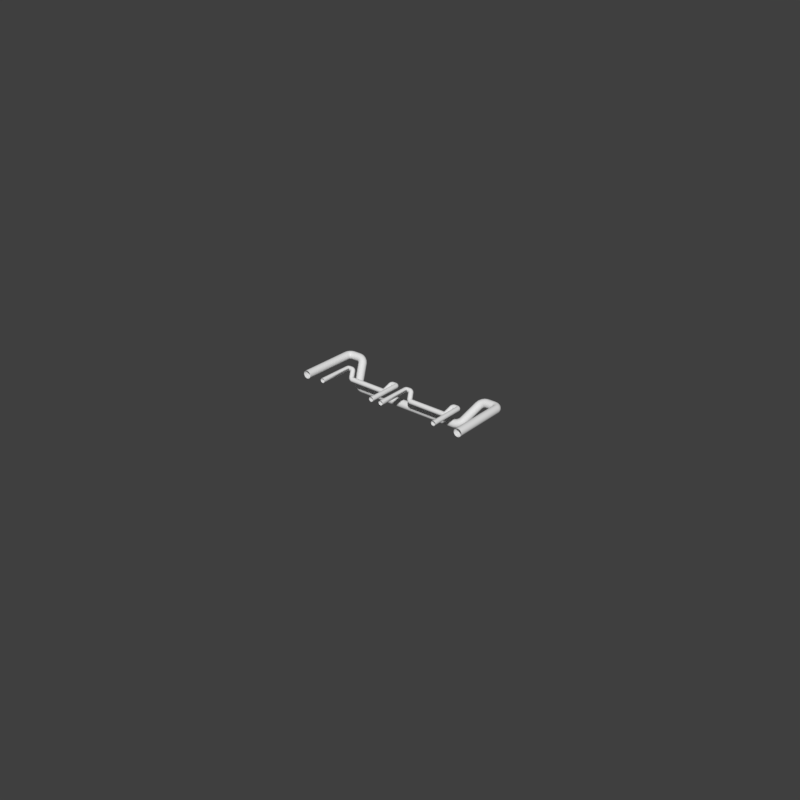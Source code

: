 # Source: hookcut1_1.blend  (saved by Blender 2.79.6; exported with 4.5.12 LTS)
import bpy
from mathutils import Matrix  # noqa: F401  (used for matrix-valued properties, if any)

bpy.ops.wm.read_factory_settings(use_empty=True)
scene = bpy.context.scene
scene.name = 'main'

# ---- collections
col_collection_1 = bpy.data.collections.new('Collection 1'); scene.collection.children.link(col_collection_1)

# ---- world
world_world = bpy.data.worlds.new('World'); scene.world = world_world
world_world.use_nodes = True; world_world.node_tree.nodes.clear()
_N = world_world.node_tree.nodes; _L = world_world.node_tree.links
n0 = _N.new('ShaderNodeOutputWorld'); n0.name = 'World Output'; n0.location = (300, 300)
n1 = _N.new('ShaderNodeBackground'); n1.name = 'Background'; n1.location = (10, 300)
n1.inputs[0].default_value = (0.05, 0.05, 0.05, 1.0)
_L.new(n1.outputs[0], n0.inputs[0])
n0.is_active_output = True
world_world.use_sun_shadow = False
world_world.sun_shadow_jitter_overblur = 0.0

# ---- meshes
me_cube_002 = bpy.data.meshes.new('Cube.002')
me_cube_002.from_pydata([(-0.6537, 0.06439, -0.2345), (-0.7046, 0.1004, -0.1986), (0.6537, 0.06439, -0.2345), (0.7046, 0.1004, -0.1986), (-0.7046, -0.1029, 0.004746), (-0.7046, 0.3037, 0.004746), (-0.6537, -0.1749, 0.004746), (0.7046, -0.1029, 0.004746), (0.7046, 0.3037, 0.004746), (0.6537, -0.1749, 0.004746), (0.0, 0.3037, 0.004746), (0.0, -0.1749, 0.004746), (-0.3429, 0.281, -0.01796), (-0.3429, 0.3037, 0.004746), (-0.3429, 0.281, 0.004746), (-0.6493, 0.281, -0.01796), (-0.6493, 0.281, 0.004746), (-0.6493, 0.3037, 0.004746), (-0.6059, 0.01569, -0.1858), (-0.51, 0.01569, -0.1858), (-0.6059, -0.1749, 0.004746), (-0.51, -0.1749, 0.004746), (0.3429, 0.281, -0.01796), (-0.6059, 0.01569, -0.05921), (-0.6059, -0.04942, 0.004746), (-0.51, -0.04942, 0.004746), (-0.51, 0.01569, -0.05921), (0.3429, 0.3037, 0.004746), (0.3429, 0.281, 0.004746), (0.6493, 0.281, -0.01796), (0.6493, 0.281, 0.004746), (0.6493, 0.3037, 0.004746), (0.6059, 0.01569, -0.1858), (0.51, 0.01569, -0.1858), (0.6059, -0.1749, 0.004746), (-0.2861, 0.3037, 0.004746), (-0.3019, 0.174, -0.125), (-0.3019, 0.174, 0.004745), (-0.2749, 0.174, -0.125), (-0.2861, 0.174, -0.125), (-0.2749, 0.174, 0.004745), (-0.2861, 0.174, 0.004746), (-0.3019, 0.2486, -0.05033), (-0.3019, 0.2486, 0.004745), (-0.2749, 0.2486, -0.05033), (-0.2749, 0.2486, 0.004745), (-0.2861, 0.2486, -0.05033), (-0.2861, 0.2486, 0.004746), (0.51, -0.1749, 0.004746), (0.6059, 0.01569, -0.05921), (0.6059, -0.04942, 0.004746), (0.51, -0.04942, 0.004746), (0.51, 0.01569, -0.05921), (0.2861, 0.3037, 0.004746), (0.3019, 0.174, -0.125), (0.3019, 0.174, 0.004745), (0.2749, 0.174, -0.125), (0.2861, 0.174, -0.125), (0.2749, 0.174, 0.004745), (0.2861, 0.174, 0.004746), (0.3019, 0.2486, -0.05033), (0.3019, 0.2486, 0.004745), (0.2749, 0.2486, -0.05033), (0.2749, 0.2486, 0.004745), (0.2861, 0.2486, -0.05033), (0.2861, 0.2486, 0.004746), (-0.2861, -0.001401, 0.004746), (-0.2861, 0.09918, 0.004746), (0.2861, -0.001401, 0.004746), (-0.2861, 0.09918, -0.1997), (0.0, 0.09918, 0.004746), (0.0, -0.001401, 0.004746), (-0.2861, -0.001401, -0.1688), (0.0, 0.09918, -0.1997), (-0.4152, 0.06439, -0.2345), (0.0, -0.001401, -0.1688), (0.2861, 0.09918, 0.004746), (0.2861, 0.09918, -0.1997), (-0.4152, -0.001401, -0.1688), (0.2861, -0.001401, -0.1688), (-0.4152, 0.09918, -0.1997), (-0.4152, 0.09918, 0.004746), (-0.4152, -0.001401, 0.004746), (0.4152, 0.06439, -0.2345), (0.0, 0.09402, -0.2049), (0.0, 0.03475, -0.2049), (-0.2861, 0.09402, -0.2049), (-0.2861, 0.03475, -0.2049), (-0.328, 0.06439, -0.2345), (0.4152, -0.001401, -0.1688), (0.4152, 0.09918, -0.1997), (-0.4235, -0.149, -0.02114), (-0.4235, -0.1749, 0.004746), (-0.4235, -0.149, 0.004746), (-0.1249, -0.149, 0.004746), (-0.1249, -0.1749, 0.004746), (-0.1249, -0.149, -0.02114), (-0.2861, -0.149, 0.004746), (-0.2861, -0.149, -0.02114), (0.4152, 0.09918, 0.004746), (0.4152, -0.001401, 0.004746), (0.2861, 0.09402, -0.2049), (0.2861, 0.03475, -0.2049), (0.328, 0.06439, -0.2345), (0.4235, -0.149, -0.02114), (0.4235, -0.1749, 0.004746), (0.4235, -0.149, 0.004746), (0.1249, -0.149, 0.004746), (0.1249, -0.1749, 0.004746), (0.1249, -0.149, -0.02114), (0.2861, -0.149, 0.004746), (0.2861, -0.149, -0.02114)], [], [(76, 68, 100, 99), (1, 4, 5), (0, 6, 4, 1), (11, 108, 107, 110, 68, 71), (18, 23, 24, 20), (28, 30, 29, 22), (68, 76, 70, 71), (58, 59, 55, 54, 57, 56), (8, 3, 2, 83, 90, 77, 57, 54, 60, 64, 53, 27, 22, 29, 31), (5, 17, 15, 12, 13, 35, 46, 42, 36, 39, 69, 80, 74, 0, 1), (14, 12, 15, 16), (16, 15, 17), (12, 14, 13), (11, 71, 66, 97, 94, 95), (25, 26, 19, 21), (2, 3, 7, 9), (32, 34, 50, 49), (85, 75, 72, 87), (30, 31, 29), (51, 48, 33, 52), (3, 8, 7), (25, 24, 23, 26), (23, 18, 19, 26), (22, 27, 28), (88, 87, 72, 78, 74), (74, 80, 69, 86, 88), (43, 42, 46, 44, 45, 47), (40, 38, 39, 36, 37, 41), (45, 44, 38, 40), (37, 36, 42, 43), (86, 69, 73, 84), (101, 84, 73, 77), (101, 103, 102), (103, 83, 89, 79, 102), (85, 102, 79, 75), (49, 52, 33, 32), (51, 52, 49, 50), (73, 69, 39, 38, 44, 46, 35, 10), (74, 78, 72, 98, 91, 92, 21, 19, 18, 20, 6, 0), (73, 10, 53, 64, 62, 56, 57, 77), (63, 58, 56, 62), (55, 61, 60, 54), (85, 84, 101, 102), (66, 71, 70, 67), (67, 70, 10, 35, 47, 45, 40, 41), (83, 103, 101, 77, 90), (67, 81, 82, 66), (61, 65, 63, 62, 64, 60), (83, 2, 9, 34, 32, 33, 48, 105, 104, 111, 79, 89), (72, 75, 11, 95, 96, 98), (86, 87, 88), (106, 110, 107, 109, 111, 104), (85, 87, 86, 84), (79, 111, 109, 108, 11, 75), (76, 59, 58, 63, 65, 53, 10, 70), (93, 91, 98, 96, 94, 97), (92, 93, 97, 66, 82, 81, 67, 41, 37, 43, 47, 35, 13, 14, 16, 17, 5, 4, 6, 20, 24, 25, 21), (91, 93, 92), (94, 96, 95), (105, 48, 51, 50, 34, 9, 7, 8, 31, 30, 28, 27, 53, 65, 61, 55, 59, 76, 99, 100, 68, 110, 106), (104, 105, 106), (107, 108, 109)])
me_cube_002.use_remesh_preserve_volume = False
me_cube_002.use_remesh_preserve_attributes = False
me_cube_002.use_mirror_vertex_groups = False
me_cube_002.update()

# ---- curves / text
cu_plane = bpy.data.curves.new('Plane', 'CURVE')
cu_plane.dimensions = '3D'
_sp = cu_plane.splines.new('POLY'); _sp.points.add(36)
_sp.points.foreach_set('co', [0.6545, -0.2, 0.0, 0.0, 0.6545, 0.2076, 0.0, 0.0, 0.6517, 0.2214, 0.0, 0.0, 0.6439, 0.2331, 0.0, 0.0, 0.6322, 0.2409, 0.0, 0.0, 0.6184, 0.2436, 0.0, 0.0, 0.5615, 0.2436, 0.0, 0.0, 0.5467, 0.2418, -0.00177, 0.0, 0.5322, 0.2366, -0.006809, 0.0, 0.5201, 0.2287, -0.01435, 0.0, 0.5123, 0.2195, -0.02325, 0.0, 0.4613, 0.1263, -0.113, 0.0, 0.4556, 0.1186, -0.1204, 0.0, 0.4472, 0.1115, -0.1273, 0.0, 0.4368, 0.1053, -0.1333, 0.0, 0.425, 0.1006, -0.1378, 0.0, 0.4126, 0.09759, -0.1407, 0.0, 0.4006, 0.09658, -0.1417, 0.0, 0.0, 0.09658, -0.1417, 0.0, -0.4006, 0.09658, -0.1417, 0.0, -0.4126, 0.09759, -0.1407, 0.0, -0.425, 0.1006, -0.1378, 0.0, -0.4368, 0.1053, -0.1333, 0.0, -0.4472, 0.1115, -0.1273, 0.0, -0.4556, 0.1186, -0.1204, 0.0, -0.4613, 0.1263, -0.113, 0.0, -0.5123, 0.2195, -0.02325, 0.0, -0.5201, 0.2287, -0.01435, 0.0, -0.5322, 0.2366, -0.006809, 0.0, -0.5467, 0.2418, -0.00177, 0.0, -0.5615, 0.2436, 0.0, 0.0, -0.6184, 0.2436, 0.0, 0.0, -0.6322, 0.2409, 0.0, 0.0, -0.6439, 0.2331, 0.0, 0.0, -0.6517, 0.2214, 0.0, 0.0, -0.6545, 0.2076, 0.0, 0.0, -0.6545, -0.2, 0.0, 0.0])
_sp.order_v = 0
_sp.resolution_u = 64
_sp.resolution_v = 0
_sp.use_endpoint_u = True
cu_plane.use_path_clamp = True
cu_plane.bevel_resolution = 16
cu_plane.bevel_depth = 0.03
cu_plane.resolution_u = 64
cu_plane.render_resolution_u = 64
cu_plane.fill_mode = 'FULL'
cu_plane_001 = bpy.data.curves.new('Plane.001', 'CURVE')
cu_plane_001.dimensions = '3D'
_sp = cu_plane_001.splines.new('POLY'); _sp.points.add(36)
_sp.points.foreach_set('co', [0.6545, -0.5404, 0.0, 0.0, 0.6545, 0.2076, 0.0, 0.0, 0.6517, 0.2214, 0.0, 0.0, 0.6439, 0.2331, 0.0, 0.0, 0.6322, 0.2409, 0.0, 0.0, 0.6184, 0.2436, 0.0, 0.0, 0.5615, 0.2436, 0.0, 0.0, 0.5467, 0.2418, -0.00177, 0.0, 0.5322, 0.2366, -0.006809, 0.0, 0.5201, 0.2287, -0.01435, 0.0, 0.5123, 0.2195, -0.02325, 0.0, 0.4613, 0.1263, -0.113, 0.0, 0.4556, 0.1186, -0.1204, 0.0, 0.4472, 0.1115, -0.1273, 0.0, 0.4368, 0.1053, -0.1333, 0.0, 0.425, 0.1006, -0.1378, 0.0, 0.4126, 0.09759, -0.1407, 0.0, 0.4006, 0.09658, -0.1417, 0.0, 0.0, 0.09658, -0.1417, 0.0, -0.4006, 0.09658, -0.1417, 0.0, -0.4126, 0.09759, -0.1407, 0.0, -0.425, 0.1006, -0.1378, 0.0, -0.4368, 0.1053, -0.1333, 0.0, -0.4472, 0.1115, -0.1273, 0.0, -0.4556, 0.1186, -0.1204, 0.0, -0.4613, 0.1263, -0.113, 0.0, -0.5123, 0.2195, -0.02325, 0.0, -0.5201, 0.2287, -0.01435, 0.0, -0.5322, 0.2366, -0.006809, 0.0, -0.5467, 0.2418, -0.00177, 0.0, -0.5615, 0.2436, 0.0, 0.0, -0.6184, 0.2436, 0.0, 0.0, -0.6322, 0.2409, 0.0, 0.0, -0.6439, 0.2331, 0.0, 0.0, -0.6517, 0.2214, 0.0, 0.0, -0.6545, 0.2076, 0.0, 0.0, -0.6545, -0.5404, 0.0, 0.0])
_sp.order_v = 0
_sp.resolution_u = 64
_sp.resolution_v = 0
_sp.use_endpoint_u = True
cu_plane_001.use_path_clamp = True
cu_plane_001.bevel_resolution = 16
cu_plane_001.bevel_depth = 0.052
cu_plane_001.resolution_u = 64
cu_plane_001.render_resolution_u = 64
cu_plane_001.fill_mode = 'FULL'

# ---- objects
ob_cube_002 = bpy.data.objects.new('Cube.002', me_cube_002)
ob_plane = bpy.data.objects.new('Plane', cu_plane)
ob_plane_001 = bpy.data.objects.new('Plane.001', cu_plane_001)

# ---- transforms, parenting, visibility, modifiers, constraints
ob_cube_002.location = (0.0, 0.0, 0.0)
ob_cube_002.hide_render = True
ob_cube_002.visible_camera = False
ob_cube_002.visible_diffuse = False
ob_cube_002.visible_glossy = False
ob_cube_002.visible_transmission = False
ob_cube_002.visible_volume_scatter = False
ob_cube_002.visible_shadow = False
ob_cube_002.display_type = 'WIRE'
ob_cube_002.lineart.crease_threshold = 0.0
ob_plane.parent = ob_cube_002
ob_plane.location = (0.0, 0.0, -0.04233)
ob_plane.display_type = 'SOLID'
ob_plane.lineart.crease_threshold = 0.0
ob_plane_001.parent = ob_cube_002
ob_plane_001.location = (-0.2613, -0.04581, -0.024)
ob_plane_001.scale = (0.3359, 0.3359, 0.3359)
ob_plane_001.display_type = 'SOLID'
ob_plane_001.lineart.crease_threshold = 0.0
_m = ob_plane_001.modifiers.new('Mirror', 'MIRROR')
_m.mirror_object = ob_plane

# ---- collection membership
col_collection_1.objects.link(ob_cube_002)
col_collection_1.objects.link(ob_plane)
col_collection_1.objects.link(ob_plane_001)

# ---- scene / render settings (as saved in the file)
scene.frame_start = 1; scene.frame_end = 100; scene.frame_set(1)
scene.render.engine = 'CYCLES'
scene.render.image_settings.color_depth = '16'
scene.render.image_settings.compression = 90
scene.render.resolution_x = 1024
scene.render.resolution_y = 1024
scene.render.resolution_percentage = 50
scene.render.dither_intensity = 0.0
scene.render.use_simplify = True
scene.render.use_persistent_data = True
scene.cycles.use_denoising = False
scene.cycles.samples = 100
scene.cycles.sampling_pattern = 'TABULATED_SOBOL'
scene.cycles.light_sampling_threshold = 0.0
scene.cycles.use_adaptive_sampling = False
scene.cycles.use_light_tree = False
scene.cycles.caustics_reflective = False
scene.cycles.caustics_refractive = False
scene.cycles.blur_glossy = 4.0
scene.cycles.max_bounces = 4
scene.cycles.transmission_bounces = 4
scene.cycles.volume_bounces = 2
scene.cycles.transparent_max_bounces = 4
scene.cycles.use_animated_seed = True
scene.cycles.sample_clamp_direct = 4.0
scene.cycles.sample_clamp_indirect = 2.0
scene.cycles.debug_bvh_type = 'STATIC_BVH'
scene.view_settings.view_transform = 'Standard'
bpy.context.view_layer.update()

# ---- added for rendering (the .blend has no active camera and no usable light): camera, sun
cam_auto = bpy.data.cameras.new('AutoCamera')
cam_auto.lens = 50.0
cam_auto.sensor_width = 36.0
cam_auto.clip_end = 1000.0
ob_auto_camera = bpy.data.objects.new('AutoCamera', cam_auto)
scene.collection.objects.link(ob_auto_camera)
ob_auto_camera.location = (4.29078, -5.12711, 3.31945)
ob_auto_camera.rotation_euler = (1.09748, -7.21219e-08, 0.694738)
scene.camera = ob_auto_camera
light_auto_sun = bpy.data.lights.new('AutoSun', 'SUN')
light_auto_sun.energy = 3.0
light_auto_sun.angle = 0.0523599
ob_auto_sun = bpy.data.objects.new('AutoSun', light_auto_sun)
scene.collection.objects.link(ob_auto_sun)
ob_auto_sun.rotation_euler = (0.872665, 0.174533, 0.523599)
bpy.context.view_layer.update()
